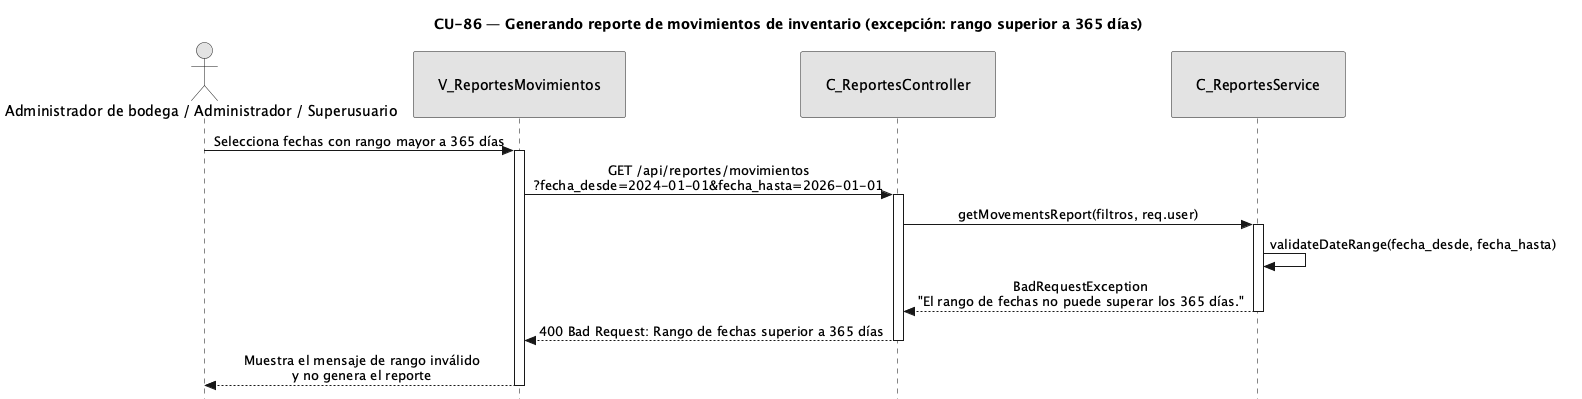

The diagram above was rendered by PlantUML. Its source (embedded in the PNG):
@startuml CU86-exc-rango-fechas
title CU-86 — Generando reporte de movimientos de inventario (excepción: rango superior a 365 días)

skinparam style strictuml
skinparam monochrome true
skinparam shadowing false
<style>
sequenceDiagram {
  participant {
    padding 25
  }
  actor {
    padding 20
  }
}
</style>
skinparam sequence {
  MessageAlign center
  LifeLineBorderColor black
}
hide footbox

actor "Administrador de bodega / Administrador / Superusuario" as user
participant "V_ReportesMovimientos" as view
participant "C_ReportesController" as ctrl
participant "C_ReportesService" as svc

user -> view : Selecciona fechas con rango mayor a 365 días
activate view
view -> ctrl : GET /api/reportes/movimientos\n?fecha_desde=2024-01-01&fecha_hasta=2026-01-01
activate ctrl
ctrl -> svc : getMovementsReport(filtros, req.user)
activate svc
svc -> svc : validateDateRange(fecha_desde, fecha_hasta)
svc --> ctrl : BadRequestException\n"El rango de fechas no puede superar los 365 días."
deactivate svc
ctrl --> view : 400 Bad Request: Rango de fechas superior a 365 días
deactivate ctrl
view --> user : Muestra el mensaje de rango inválido\ny no genera el reporte
deactivate view

@enduml